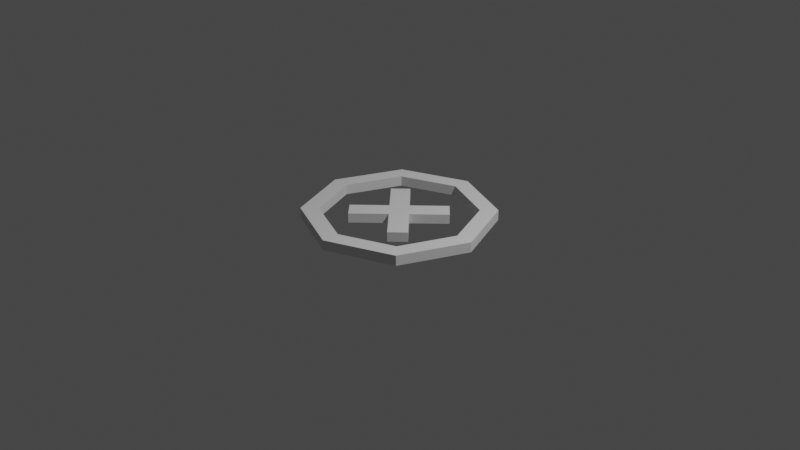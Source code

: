 # Source: atlas.blend  (saved by Blender 2.80.75; exported with 4.5.12 LTS)
import bpy
from mathutils import Matrix  # noqa: F401  (used for matrix-valued properties, if any)

bpy.ops.wm.read_factory_settings(use_empty=True)
scene = bpy.context.scene
scene.name = 'Scene'

# ---- collections
col_collection = bpy.data.collections.new('Collection'); scene.collection.children.link(col_collection)
col_proto = bpy.data.collections.new('Proto'); scene.collection.children.link(col_proto)

# ---- world
world_world = bpy.data.worlds.new('World'); scene.world = world_world
world_world.use_nodes = True; world_world.node_tree.nodes.clear()
_N = world_world.node_tree.nodes; _L = world_world.node_tree.links
n0 = _N.new('ShaderNodeOutputWorld'); n0.name = 'World Output'; n0.location = (300, 300)
n1 = _N.new('ShaderNodeBackground'); n1.name = 'Background'; n1.location = (10, 300)
n1.inputs[0].default_value = (0.05088, 0.05088, 0.05088, 1.0)
_L.new(n1.outputs[0], n0.inputs[0])
n0.is_active_output = True
world_world.color = (0.05088, 0.05088, 0.05088)
world_world.use_sun_shadow = False
world_world.sun_shadow_jitter_overblur = 0.0

# ---- cameras
cam_camera = bpy.data.cameras.new('Camera')
cam_camera.clip_end = 100.0
cam_camera.ortho_scale = 7.314

# ---- lights
light_light = bpy.data.lights.new('Light', 'POINT')
light_light.transmission_factor = 0.0
light_light.energy = 1000.0
light_light.shadow_soft_size = 0.1
light_light.shadow_maximum_resolution = 0.006
light_light.use_absolute_resolution = True

# ---- meshes
me_plane = bpy.data.meshes.new('Plane')
me_plane.from_pydata([(-1.0, -1.0, 0.0), (1.0, -1.0, 0.0), (-1.0, 1.0, 0.0), (1.0, 1.0, 0.0), (5.0, -1.0, 0.0), (5.0, 1.0, 0.0), (-5.0, -1.0, 0.0), (-5.0, 1.0, 0.0), (-1.0, -5.0, 0.0), (1.0, -5.0, 0.0), (-1.0, 5.0, 0.0), (1.0, 5.0, 0.0), (-1.0, -1.0, 1.0), (1.0, -1.0, 1.0), (-1.0, 1.0, 1.0), (1.0, 1.0, 1.0), (5.0, -1.0, 1.0), (5.0, 1.0, 1.0), (-5.0, -1.0, 1.0), (-5.0, 1.0, 1.0), (-1.0, -5.0, 1.0), (1.0, -5.0, 1.0), (-1.0, 5.0, 1.0), (1.0, 5.0, 1.0)], [], [(2, 1, 0), (5, 1, 3), (6, 2, 0), (9, 0, 1), (10, 3, 2), (13, 14, 12), (13, 17, 15), (14, 18, 12), (12, 21, 13), (15, 22, 14), (9, 20, 8), (6, 19, 7), (11, 15, 3), (5, 16, 4), (8, 12, 0), (7, 14, 2), (2, 22, 10), (4, 13, 1), (1, 21, 9), (0, 18, 6), (3, 17, 5), (10, 23, 11), (13, 15, 14), (13, 16, 17), (14, 19, 18), (12, 20, 21), (15, 23, 22), (2, 3, 1), (5, 4, 1), (6, 7, 2), (9, 8, 0), (10, 11, 3), (9, 21, 20), (6, 18, 19), (11, 23, 15), (5, 17, 16), (8, 20, 12), (7, 19, 14), (2, 14, 22), (4, 16, 13), (1, 13, 21), (0, 12, 18), (3, 15, 17), (10, 22, 23)])
_uv = me_plane.uv_layers.new(name='UVMap')
_uv.uv.foreach_set('vector', [0.0, 1.0, 1.0, 0.0, 0.0, 0.0, 1.0, 1.0, 1.0, 0.0, 1.0, 1.0, 0.0, 0.0, 0.0, 1.0, 0.0, 0.0, 1.0, 0.0, 0.0, 0.0, 1.0, 0.0, 0.0, 1.0, 1.0, 1.0, 0.0, 1.0, 1.0, 0.0, 0.0, 1.0, 0.0, 0.0, 1.0, 0.0, 1.0, 1.0, 1.0, 1.0, 0.0, 1.0, 0.0, 0.0, 0.0, 0.0, 0.0, 0.0, 1.0, 0.0, 1.0, 0.0, 1.0, 1.0, 0.0, 1.0, 0.0, 1.0, 1.0, 0.0, 0.0, 0.0, 0.0, 0.0, 0.0, 0.0, 0.0, 1.0, 0.0, 1.0, 1.0, 1.0, 1.0, 1.0, 1.0, 1.0, 1.0, 1.0, 1.0, 0.0, 1.0, 0.0, 0.0, 0.0, 0.0, 0.0, 0.0, 0.0, 0.0, 1.0, 0.0, 1.0, 0.0, 1.0, 0.0, 1.0, 0.0, 1.0, 0.0, 1.0, 1.0, 0.0, 1.0, 0.0, 1.0, 0.0, 1.0, 0.0, 1.0, 0.0, 1.0, 0.0, 0.0, 0.0, 0.0, 0.0, 0.0, 0.0, 1.0, 1.0, 1.0, 1.0, 1.0, 1.0, 0.0, 1.0, 1.0, 1.0, 1.0, 1.0, 1.0, 0.0, 1.0, 1.0, 0.0, 1.0, 1.0, 0.0, 1.0, 0.0, 1.0, 1.0, 0.0, 1.0, 0.0, 1.0, 0.0, 0.0, 0.0, 0.0, 0.0, 0.0, 1.0, 0.0, 1.0, 1.0, 1.0, 1.0, 0.0, 1.0, 0.0, 1.0, 1.0, 1.0, 1.0, 0.0, 1.0, 1.0, 1.0, 0.0, 1.0, 0.0, 0.0, 0.0, 0.0, 1.0, 0.0, 1.0, 1.0, 0.0, 0.0, 0.0, 0.0, 0.0, 0.0, 1.0, 1.0, 1.0, 1.0, 1.0, 1.0, 0.0, 1.0, 0.0, 0.0, 0.0, 0.0, 0.0, 0.0, 0.0, 0.0, 1.0, 1.0, 1.0, 1.0, 1.0, 1.0, 1.0, 1.0, 1.0, 1.0, 1.0, 1.0, 0.0, 0.0, 0.0, 0.0, 0.0, 0.0, 0.0, 0.0, 1.0, 0.0, 1.0, 0.0, 1.0, 0.0, 1.0, 0.0, 1.0, 0.0, 1.0, 1.0, 0.0, 1.0, 0.0, 1.0, 0.0, 1.0, 0.0, 1.0, 0.0, 1.0, 0.0, 0.0, 0.0, 0.0, 0.0, 0.0, 0.0, 1.0, 1.0, 1.0, 1.0, 1.0, 1.0, 0.0, 1.0, 0.0, 1.0, 1.0, 1.0])
me_plane.use_remesh_preserve_volume = False
me_plane.use_remesh_preserve_attributes = False
me_plane.use_mirror_vertex_groups = False
me_plane.update()
me_circle = bpy.data.meshes.new('Circle')
me_circle.from_pydata([(0.0, 1.0, 0.0), (-0.7071, 0.7071, 0.0), (-1.0, -4.371e-08, 0.0), (-0.7071, -0.7071, 0.0), (8.742e-08, -1.0, 0.0), (0.7071, -0.7071, 0.0), (1.0, 1.192e-08, 0.0), (0.7071, 0.7071, 0.0), (0.5749, 0.5749, 0.0), (0.813, 9.695e-09, 0.0), (0.5749, -0.5749, 0.0), (7.247e-08, -0.813, 0.0), (-0.5749, -0.5749, 0.0), (-0.813, -3.554e-08, 0.0), (-0.5749, 0.5749, 0.0), (1.393e-09, 0.813, 0.0), (0.0, 1.0, 0.1077), (-0.7071, 0.7071, 0.1077), (-1.0, -4.371e-08, 0.1077), (-0.7071, -0.7071, 0.1077), (8.742e-08, -1.0, 0.1077), (0.7071, -0.7071, 0.1077), (1.0, 1.192e-08, 0.1077), (0.7071, 0.7071, 0.1077), (0.5749, 0.5749, 0.1077), (0.813, 9.695e-09, 0.1077), (0.5749, -0.5749, 0.1077), (7.247e-08, -0.813, 0.1077), (-0.5749, -0.5749, 0.1077), (-0.813, -3.554e-08, 0.1077), (-0.5749, 0.5749, 0.1077), (1.393e-09, 0.813, 0.1077)], [], [(11, 4, 3), (10, 5, 4), (8, 7, 6), (1, 0, 15), (9, 6, 5), (13, 2, 1), (12, 3, 2), (15, 0, 7), (19, 20, 27), (20, 21, 26), (22, 23, 24), (17, 30, 31), (22, 25, 26), (17, 18, 29), (18, 19, 28), (23, 16, 31), (9, 10, 26), (1, 2, 18), (2, 3, 19), (15, 8, 24), (3, 4, 20), (4, 5, 21), (8, 9, 25), (5, 6, 22), (14, 15, 31), (10, 11, 27), (6, 7, 23), (11, 12, 28), (12, 13, 29), (7, 0, 16), (13, 14, 30), (0, 1, 17), (11, 3, 12), (10, 4, 11), (8, 6, 9), (1, 15, 14), (9, 5, 10), (13, 1, 14), (12, 2, 13), (15, 7, 8), (19, 27, 28), (20, 26, 27), (22, 24, 25), (17, 31, 16), (22, 26, 21), (17, 29, 30), (18, 28, 29), (23, 31, 24), (9, 26, 25), (1, 18, 17), (2, 19, 18), (15, 24, 31), (3, 20, 19), (4, 21, 20), (8, 25, 24), (5, 22, 21), (14, 31, 30), (10, 27, 26), (6, 23, 22), (11, 28, 27), (12, 29, 28), (7, 16, 23), (13, 30, 29), (0, 17, 16)])
_uv = me_circle.uv_layers.new(name='UVMap')
_uv.uv.foreach_set('vector', [0.0, 0.0, 0.0, 0.0, 0.0, 0.0, 0.0, 0.0, 0.0, 0.0, 0.0, 0.0, 0.0, 0.0, 0.0, 0.0, 0.0, 0.0, 0.0, 0.0, 0.0, 0.0, 0.0, 0.0, 0.0, 0.0, 0.0, 0.0, 0.0, 0.0, 0.0, 0.0, 0.0, 0.0, 0.0, 0.0, 0.0, 0.0, 0.0, 0.0, 0.0, 0.0, 0.0, 0.0, 0.0, 0.0, 0.0, 0.0, 0.0, 0.0, 0.0, 0.0, 0.0, 0.0, 0.0, 0.0, 0.0, 0.0, 0.0, 0.0, 0.0, 0.0, 0.0, 0.0, 0.0, 0.0, 0.0, 0.0, 0.0, 0.0, 0.0, 0.0, 0.0, 0.0, 0.0, 0.0, 0.0, 0.0, 0.0, 0.0, 0.0, 0.0, 0.0, 0.0, 0.0, 0.0, 0.0, 0.0, 0.0, 0.0, 0.0, 0.0, 0.0, 0.0, 0.0, 0.0, 0.0, 0.0, 0.0, 0.0, 0.0, 0.0, 0.0, 0.0, 0.0, 0.0, 0.0, 0.0, 0.0, 0.0, 0.0, 0.0, 0.0, 0.0, 0.0, 0.0, 0.0, 0.0, 0.0, 0.0, 0.0, 0.0, 0.0, 0.0, 0.0, 0.0, 0.0, 0.0, 0.0, 0.0, 0.0, 0.0, 0.0, 0.0, 0.0, 0.0, 0.0, 0.0, 0.0, 0.0, 0.0, 0.0, 0.0, 0.0, 0.0, 0.0, 0.0, 0.0, 0.0, 0.0, 0.0, 0.0, 0.0, 0.0, 0.0, 0.0, 0.0, 0.0, 0.0, 0.0, 0.0, 0.0, 0.0, 0.0, 0.0, 0.0, 0.0, 0.0, 0.0, 0.0, 0.0, 0.0, 0.0, 0.0, 0.0, 0.0, 0.0, 0.0, 0.0, 0.0, 0.0, 0.0, 0.0, 0.0, 0.0, 0.0, 0.0, 0.0, 0.0, 0.0, 0.0, 0.0, 0.0, 0.0, 0.0, 0.0, 0.0, 0.0, 0.0, 0.0, 0.0, 0.0, 0.0, 0.0, 0.0, 0.0, 0.0, 0.0, 0.0, 0.0, 0.0, 0.0, 0.0, 0.0, 0.0, 0.0, 0.0, 0.0, 0.0, 0.0, 0.0, 0.0, 0.0, 0.0, 0.0, 0.0, 0.0, 0.0, 0.0, 0.0, 0.0, 0.0, 0.0, 0.0, 0.0, 0.0, 0.0, 0.0, 0.0, 0.0, 0.0, 0.0, 0.0, 0.0, 0.0, 0.0, 0.0, 0.0, 0.0, 0.0, 0.0, 0.0, 0.0, 0.0, 0.0, 0.0, 0.0, 0.0, 0.0, 0.0, 0.0, 0.0, 0.0, 0.0, 0.0, 0.0, 0.0, 0.0, 0.0, 0.0, 0.0, 0.0, 0.0, 0.0, 0.0, 0.0, 0.0, 0.0, 0.0, 0.0, 0.0, 0.0, 0.0, 0.0, 0.0, 0.0, 0.0, 0.0, 0.0, 0.0, 0.0, 0.0, 0.0, 0.0, 0.0, 0.0, 0.0, 0.0, 0.0, 0.0, 0.0, 0.0, 0.0, 0.0, 0.0, 0.0, 0.0, 0.0, 0.0, 0.0, 0.0, 0.0, 0.0, 0.0, 0.0, 0.0, 0.0, 0.0, 0.0, 0.0, 0.0, 0.0, 0.0, 0.0, 0.0, 0.0, 0.0, 0.0, 0.0, 0.0, 0.0, 0.0, 0.0, 0.0, 0.0, 0.0, 0.0, 0.0, 0.0, 0.0, 0.0, 0.0, 0.0, 0.0, 0.0, 0.0, 0.0, 0.0, 0.0, 0.0, 0.0, 0.0, 0.0, 0.0, 0.0, 0.0, 0.0, 0.0, 0.0, 0.0, 0.0, 0.0, 0.0, 0.0, 0.0, 0.0, 0.0, 0.0, 0.0, 0.0, 0.0, 0.0, 0.0, 0.0, 0.0, 0.0, 0.0, 0.0, 0.0, 0.0, 0.0, 0.0, 0.0, 0.0])
me_circle.use_remesh_preserve_volume = False
me_circle.use_remesh_preserve_attributes = False
me_circle.use_mirror_vertex_groups = False
me_circle.update()
me_cube_003 = bpy.data.meshes.new('Cube.003')
me_cube_003.from_pydata([(-0.4917, -0.4917, 0.9639), (-0.4917, -0.8876, 1.472), (-1.0, -0.4917, 1.472), (-0.4917, -0.8876, 2.456), (-0.3745, -0.4045, 2.964), (-1.0, -0.4917, 2.456), (-0.4917, 0.4917, 0.9639), (-1.0, 0.4917, 1.472), (-0.4917, 0.8847, 1.373), (-0.4526, 0.1893, 2.964), (-0.4917, 1.0, 1.702), (-1.0, 0.1835, 2.456), (0.4917, -0.4917, 0.9639), (1.0, -0.4917, 1.472), (0.4917, -0.8876, 1.472), (0.3745, -0.4045, 2.964), (0.4917, -0.8876, 2.456), (1.0, -0.4917, 2.456), (0.4917, 0.4917, 0.9639), (0.4917, 0.8847, 1.373), (1.0, 0.4917, 1.472), (0.4526, 0.1893, 2.964), (1.0, 0.1835, 2.456), (0.4917, 1.0, 1.702)], [], [(14, 16, 3, 1), (20, 22, 17, 13), (21, 9, 4, 15), (2, 5, 11, 7), (8, 10, 23, 19), (0, 1, 2), (3, 4, 5), (6, 7, 8), (9, 10, 11), (12, 13, 14), (15, 16, 17), (18, 19, 20), (21, 22, 23), (6, 0, 2, 7), (1, 3, 5, 2), (4, 9, 11, 5), (10, 8, 7, 11), (18, 6, 8, 19), (9, 21, 23, 10), (22, 20, 19, 23), (12, 18, 20, 13), (21, 15, 17, 22), (16, 14, 13, 17), (0, 12, 14, 1), (15, 4, 3, 16), (6, 18, 12, 0)])
_uv = me_cube_003.uv_layers.new(name='UVMap')
_uv.uv.foreach_set('vector', [0.4385, 0.8135, 0.5615, 0.8135, 0.5615, 0.9365, 0.4385, 0.9365, 0.4385, 0.5635, 0.5615, 0.5635, 0.5615, 0.6865, 0.4385, 0.6865, 0.6885, 0.5635, 0.8115, 0.5635, 0.8115, 0.6865, 0.6885, 0.6865, 0.4385, 0.06354, 0.5615, 0.06354, 0.5615, 0.1865, 0.4385, 0.1865, 0.4385, 0.3135, 0.5615, 0.3135, 0.5615, 0.4365, 0.4385, 0.4365, 0.1885, 0.6865, 0.1885, 0.75, 0.125, 0.6865, 0.5615, 0.9365, 0.625, 0.9365, 0.5615, 1.0, 0.1885, 0.5635, 0.125, 0.5635, 0.1885, 0.5, 0.8115, 0.5635, 0.8115, 0.5, 0.875, 0.5635, 0.3115, 0.6865, 0.375, 0.6865, 0.3115, 0.75, 0.6885, 0.6865, 0.6885, 0.75, 0.625, 0.6865, 0.3115, 0.5635, 0.3115, 0.5, 0.375, 0.5635, 0.6885, 0.5635, 0.625, 0.5635, 0.6885, 0.5, 0.1885, 0.5635, 0.1885, 0.6865, 0.125, 0.6865, 0.125, 0.5635, 0.4385, 0.9365, 0.5615, 0.9365, 0.5615, 1.0, 0.4385, 1.0, 0.8115, 0.6865, 0.8115, 0.5635, 0.875, 0.5635, 0.875, 0.6865, 0.5615, 0.3135, 0.4385, 0.3135, 0.4385, 0.1865, 0.5615, 0.1865, 0.3115, 0.5635, 0.1885, 0.5635, 0.1885, 0.5, 0.3115, 0.5, 0.8115, 0.5635, 0.6885, 0.5635, 0.6885, 0.5, 0.8115, 0.5, 0.5615, 0.5635, 0.4385, 0.5635, 0.4385, 0.4365, 0.5615, 0.4365, 0.3115, 0.6865, 0.3115, 0.5635, 0.4385, 0.5635, 0.4385, 0.6865, 0.6885, 0.5635, 0.6885, 0.6865, 0.5615, 0.6865, 0.5615, 0.5635, 0.5615, 0.8135, 0.4385, 0.8135, 0.4385, 0.6865, 0.5615, 0.6865, 0.1885, 0.6865, 0.3115, 0.6865, 0.3115, 0.75, 0.1885, 0.75, 0.6885, 0.6865, 0.8115, 0.6865, 0.8115, 0.75, 0.6885, 0.75, 0.1885, 0.5635, 0.3115, 0.5635, 0.3115, 0.6865, 0.1885, 0.6865])
me_cube_003.use_remesh_preserve_volume = False
me_cube_003.use_remesh_preserve_attributes = False
me_cube_003.use_mirror_vertex_groups = False
me_cube_003.update()
me_cylinder_002 = bpy.data.meshes.new('Cylinder.002')
me_cylinder_002.from_pydata([(-3.112, 0.304, 2.235), (-1.764, 0.9224, 3.926), (-2.879, 0.1525, 2.089), (-1.636, 0.4799, 3.132), (-2.879, -0.1506, 2.089), (-1.636, -0.4051, 3.132), (-3.112, -0.3022, 2.235), (-1.764, -0.8476, 3.926), (-3.346, -0.1506, 2.381), (-1.893, -0.4051, 4.72), (-3.346, 0.1525, 2.381), (-1.893, 0.4799, 4.72)], [], [(0, 1, 3, 2), (2, 3, 5, 4), (4, 5, 7, 6), (6, 7, 9, 8), (8, 9, 11, 10), (10, 11, 1, 0), (0, 2, 4, 6, 8, 10)])
_uv = me_cylinder_002.uv_layers.new(name='UVMap')
_uv.uv.foreach_set('vector', [1.0, 0.5, 1.0, 1.0, 0.8333, 1.0, 0.8333, 0.5, 0.8333, 0.5, 0.8333, 1.0, 0.6667, 1.0, 0.6667, 0.5, 0.6667, 0.5, 0.6667, 1.0, 0.5, 1.0, 0.5, 0.5, 0.5, 0.5, 0.5, 1.0, 0.3333, 1.0, 0.3333, 0.5, 0.3333, 0.5, 0.3333, 1.0, 0.1667, 1.0, 0.1667, 0.5, 0.1667, 0.5, 0.1667, 1.0, -8.941e-08, 1.0, -8.941e-08, 0.5, -8.941e-08, 0.5, 0.8333, 0.5, 0.6667, 0.5, 0.5, 0.5, 0.3333, 0.5, 0.1667, 0.5])
me_cylinder_002.use_remesh_preserve_volume = False
me_cylinder_002.use_remesh_preserve_attributes = False
me_cylinder_002.use_mirror_vertex_groups = False
me_cylinder_002.update()
me_cylinder_001 = bpy.data.meshes.new('Cylinder.001')
me_cylinder_001.from_pydata([(-1.321, 0.5944, 0.441), (-1.078, 0.967, 2.59), (-0.8066, 0.2972, 0.441), (-0.5474, 0.5027, 1.985), (-0.8066, -0.2972, 0.441), (-0.5474, -0.426, 1.985), (-1.321, -0.5944, 0.441), (-1.078, -0.8904, 2.59), (-1.836, -0.2972, 0.441), (-1.608, -0.426, 3.194), (-1.836, 0.2972, 0.441), (-1.608, 0.5027, 3.194), (-1.321, 1.195, 0.0), (-0.6515, 0.8081, 0.0), (-0.6515, -0.2168, 0.0), (-1.321, -0.6036, 0.0), (-1.991, -0.2168, 0.0), (-1.991, 0.8081, 0.0)], [], [(0, 1, 3, 2), (2, 3, 5, 4), (4, 5, 7, 6), (6, 7, 9, 8), (8, 9, 11, 10), (10, 11, 1, 0), (8, 10, 17, 16), (12, 13, 14, 15, 16, 17), (0, 2, 13, 12), (4, 6, 15, 14), (10, 0, 12, 17), (6, 8, 16, 15), (2, 4, 14, 13)])
_uv = me_cylinder_001.uv_layers.new(name='UVMap')
_uv.uv.foreach_set('vector', [1.0, 0.5, 1.0, 1.0, 0.8333, 1.0, 0.8333, 0.5, 0.8333, 0.5, 0.8333, 1.0, 0.6667, 1.0, 0.6667, 0.5, 0.6667, 0.5, 0.6667, 1.0, 0.5, 1.0, 0.5, 0.5, 0.5, 0.5, 0.5, 1.0, 0.3333, 1.0, 0.3333, 0.5, 0.3333, 0.5, 0.3333, 1.0, 0.1667, 1.0, 0.1667, 0.5, 0.1667, 0.5, 0.1667, 1.0, -8.941e-08, 1.0, -8.941e-08, 0.5, 0.3333, 0.5, 0.1667, 0.5, 0.1667, 0.5, 0.3333, 0.5, 0.75, 0.49, 0.9578, 0.37, 0.9578, 0.13, 0.75, 0.01, 0.5422, 0.13, 0.5422, 0.37, 1.0, 0.5, 0.8333, 0.5, 0.8333, 0.5, 1.0, 0.5, 0.6667, 0.5, 0.5, 0.5, 0.5, 0.5, 0.6667, 0.5, 0.1667, 0.5, -8.941e-08, 0.5, -8.941e-08, 0.5, 0.1667, 0.5, 0.5, 0.5, 0.3333, 0.5, 0.3333, 0.5, 0.5, 0.5, 0.8333, 0.5, 0.6667, 0.5, 0.6667, 0.5, 0.8333, 0.5])
me_cylinder_001.use_remesh_preserve_volume = False
me_cylinder_001.use_remesh_preserve_attributes = False
me_cylinder_001.use_mirror_vertex_groups = False
me_cylinder_001.update()

# ---- objects
ob_light = bpy.data.objects.new('Light', light_light)
ob_camera = bpy.data.objects.new('Camera', cam_camera)
ob_cross = bpy.data.objects.new('Cross', me_plane)
ob_marker = bpy.data.objects.new('Marker', me_circle)
ob_body = bpy.data.objects.new('Body', me_cube_003)
ob_arm = bpy.data.objects.new('Arm', me_cylinder_002)
ob_foot = bpy.data.objects.new('Foot', me_cylinder_001)

# ---- transforms, parenting, visibility, modifiers, constraints
ob_light.location = (4.076, 1.005, 5.904)
ob_light.rotation_euler = (0.6503, 0.05522, 1.866)
ob_light.lock_rotations_4d = False
ob_light.empty_display_type = 'ARROWS'
ob_light.color = (0.0, 0.0, 0.0, 0.0)
ob_light.lineart.crease_threshold = 0.0
ob_camera.location = (7.359, -6.926, 4.958)
ob_camera.rotation_euler = (1.109, 0.0, 0.8149)
ob_camera.lock_rotations_4d = False
ob_camera.empty_display_type = 'ARROWS'
ob_camera.color = (0.0, 0.0, 0.0, 0.0)
ob_camera.display_type = 'WIRE'
ob_camera.lineart.crease_threshold = 0.0
ob_cross.location = (0.0, 0.0, 0.0)
ob_cross.rotation_euler = (0.0, -0.0, 0.7854)
ob_cross.scale = (0.1017, 0.1017, 0.1017)
ob_cross.lineart.crease_threshold = 0.0
ob_marker.location = (0.0, 0.0, 0.0)
ob_marker.lineart.crease_threshold = 0.0
ob_body.location = (0.0, 0.0, 0.0)
ob_body.scale = (0.1893, 0.1893, 0.1893)
ob_body.lineart.crease_threshold = 0.0
ob_arm.location = (0.0, -0.02257, 0.0)
ob_arm.scale = (0.09658, 0.09658, 0.09658)
ob_arm.lineart.crease_threshold = 0.0
_m = ob_arm.modifiers.new('Mirror', 'MIRROR')
ob_foot.location = (0.0, -0.02257, 0.0)
ob_foot.scale = (0.09658, 0.09658, 0.09658)
ob_foot.lineart.crease_threshold = 0.0
_m = ob_foot.modifiers.new('Mirror', 'MIRROR')

# ---- collection membership
col_collection.objects.link(ob_light)
col_collection.objects.link(ob_camera)
col_collection.objects.link(ob_cross)
col_collection.objects.link(ob_marker)
col_proto.objects.link(ob_body)
col_proto.objects.link(ob_arm)
col_proto.objects.link(ob_foot)
def _layer_coll(name, lc=None):
    lc = lc or bpy.context.view_layer.layer_collection
    for c in lc.children:
        if c.name == name: return c
        r = _layer_coll(name, c)
        if r: return r
_layer_coll('Proto').exclude = True

# ---- scene / render settings (as saved in the file)
scene.camera = ob_camera
scene.frame_start = 1; scene.frame_end = 250; scene.frame_set(1)
scene.render.engine = 'BLENDER_EEVEE_NEXT'
scene.cycles.use_denoising = False
scene.cycles.samples = 128
scene.cycles.sampling_pattern = 'TABULATED_SOBOL'
scene.cycles.use_adaptive_sampling = False
scene.cycles.use_light_tree = False
scene.view_settings.view_transform = 'Filmic'
bpy.context.view_layer.update()

